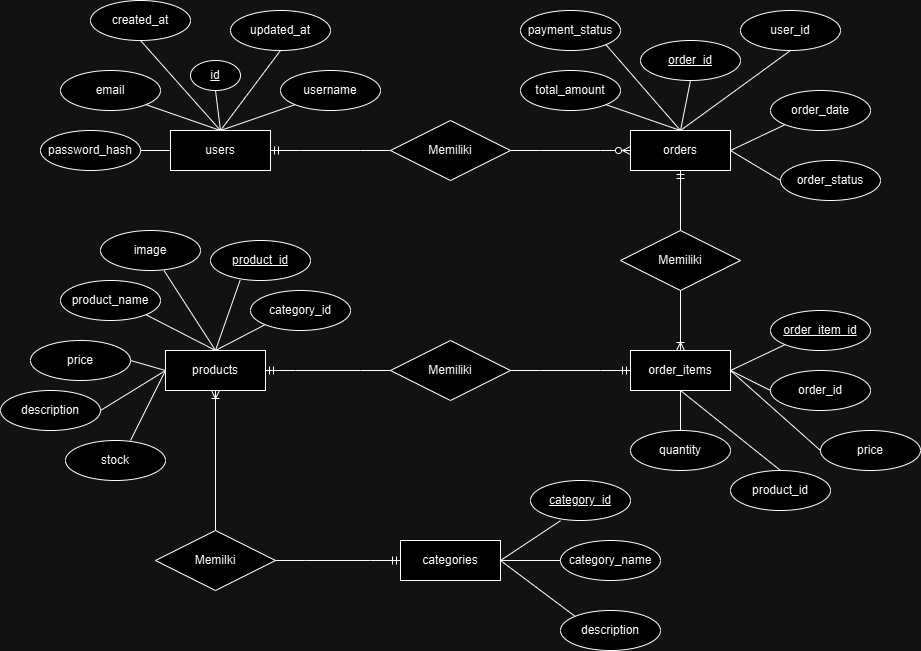

The diagram above was exported from draw.io. Its source (the exported page's mxGraphModel, read from the mxfile embedded in the PNG):
<mxGraphModel dx="1290" dy="603" grid="1" gridSize="10" guides="1" tooltips="1" connect="1" arrows="1" fold="1" page="1" pageScale="1" pageWidth="850" pageHeight="1100" math="0" shadow="0">
  <root>
    <mxCell id="0" />
    <mxCell id="1" parent="0" />
    <mxCell id="YB6vVc0Qd_FPou8OlSqB-162" value="users" style="whiteSpace=wrap;html=1;align=center;" vertex="1" parent="1">
      <mxGeometry x="230" y="410" width="100" height="40" as="geometry" />
    </mxCell>
    <mxCell id="YB6vVc0Qd_FPou8OlSqB-163" value="id" style="ellipse;whiteSpace=wrap;html=1;align=center;fontStyle=4;" vertex="1" parent="1">
      <mxGeometry x="250" y="340" width="50" height="30" as="geometry" />
    </mxCell>
    <mxCell id="YB6vVc0Qd_FPou8OlSqB-165" value="email" style="ellipse;whiteSpace=wrap;html=1;align=center;" vertex="1" parent="1">
      <mxGeometry x="120" y="350" width="100" height="40" as="geometry" />
    </mxCell>
    <mxCell id="YB6vVc0Qd_FPou8OlSqB-166" value="username" style="ellipse;whiteSpace=wrap;html=1;align=center;" vertex="1" parent="1">
      <mxGeometry x="340" y="350" width="100" height="40" as="geometry" />
    </mxCell>
    <mxCell id="YB6vVc0Qd_FPou8OlSqB-167" value="password_hash" style="ellipse;whiteSpace=wrap;html=1;align=center;" vertex="1" parent="1">
      <mxGeometry x="100" y="410" width="100" height="40" as="geometry" />
    </mxCell>
    <mxCell id="YB6vVc0Qd_FPou8OlSqB-168" value="created_at" style="ellipse;whiteSpace=wrap;html=1;align=center;" vertex="1" parent="1">
      <mxGeometry x="150" y="280" width="100" height="40" as="geometry" />
    </mxCell>
    <mxCell id="YB6vVc0Qd_FPou8OlSqB-169" value="updated_at" style="ellipse;whiteSpace=wrap;html=1;align=center;" vertex="1" parent="1">
      <mxGeometry x="290" y="290" width="100" height="40" as="geometry" />
    </mxCell>
    <mxCell id="YB6vVc0Qd_FPou8OlSqB-171" value="" style="endArrow=none;html=1;rounded=0;exitX=1;exitY=0.5;exitDx=0;exitDy=0;" edge="1" parent="1" source="YB6vVc0Qd_FPou8OlSqB-167">
      <mxGeometry relative="1" as="geometry">
        <mxPoint x="460" y="470" as="sourcePoint" />
        <mxPoint x="230" y="430" as="targetPoint" />
      </mxGeometry>
    </mxCell>
    <mxCell id="YB6vVc0Qd_FPou8OlSqB-172" value="" style="endArrow=none;html=1;rounded=0;exitX=0.5;exitY=0;exitDx=0;exitDy=0;entryX=0;entryY=1;entryDx=0;entryDy=0;" edge="1" parent="1" source="YB6vVc0Qd_FPou8OlSqB-162" target="YB6vVc0Qd_FPou8OlSqB-166">
      <mxGeometry relative="1" as="geometry">
        <mxPoint x="460" y="470" as="sourcePoint" />
        <mxPoint x="620" y="470" as="targetPoint" />
      </mxGeometry>
    </mxCell>
    <mxCell id="YB6vVc0Qd_FPou8OlSqB-173" value="" style="endArrow=none;html=1;rounded=0;exitX=0.5;exitY=1;exitDx=0;exitDy=0;entryX=0.5;entryY=0;entryDx=0;entryDy=0;" edge="1" parent="1" source="YB6vVc0Qd_FPou8OlSqB-163" target="YB6vVc0Qd_FPou8OlSqB-162">
      <mxGeometry relative="1" as="geometry">
        <mxPoint x="470" y="480" as="sourcePoint" />
        <mxPoint x="630" y="480" as="targetPoint" />
      </mxGeometry>
    </mxCell>
    <mxCell id="YB6vVc0Qd_FPou8OlSqB-174" value="" style="endArrow=none;html=1;rounded=0;exitX=1;exitY=1;exitDx=0;exitDy=0;entryX=0.5;entryY=0;entryDx=0;entryDy=0;" edge="1" parent="1" source="YB6vVc0Qd_FPou8OlSqB-165" target="YB6vVc0Qd_FPou8OlSqB-162">
      <mxGeometry relative="1" as="geometry">
        <mxPoint x="480" y="490" as="sourcePoint" />
        <mxPoint x="640" y="490" as="targetPoint" />
      </mxGeometry>
    </mxCell>
    <mxCell id="YB6vVc0Qd_FPou8OlSqB-175" value="" style="endArrow=none;html=1;rounded=0;exitX=0.5;exitY=1;exitDx=0;exitDy=0;entryX=0.5;entryY=0;entryDx=0;entryDy=0;" edge="1" parent="1" source="YB6vVc0Qd_FPou8OlSqB-169" target="YB6vVc0Qd_FPou8OlSqB-162">
      <mxGeometry relative="1" as="geometry">
        <mxPoint x="490" y="500" as="sourcePoint" />
        <mxPoint x="650" y="500" as="targetPoint" />
      </mxGeometry>
    </mxCell>
    <mxCell id="YB6vVc0Qd_FPou8OlSqB-176" value="" style="endArrow=none;html=1;rounded=0;exitX=0.5;exitY=1;exitDx=0;exitDy=0;entryX=0.5;entryY=0;entryDx=0;entryDy=0;" edge="1" parent="1" source="YB6vVc0Qd_FPou8OlSqB-168" target="YB6vVc0Qd_FPou8OlSqB-162">
      <mxGeometry relative="1" as="geometry">
        <mxPoint x="500" y="510" as="sourcePoint" />
        <mxPoint x="660" y="510" as="targetPoint" />
      </mxGeometry>
    </mxCell>
    <mxCell id="YB6vVc0Qd_FPou8OlSqB-178" value="Memiliki" style="shape=rhombus;perimeter=rhombusPerimeter;whiteSpace=wrap;html=1;align=center;" vertex="1" parent="1">
      <mxGeometry x="450" y="400" width="120" height="60" as="geometry" />
    </mxCell>
    <mxCell id="YB6vVc0Qd_FPou8OlSqB-179" value="" style="edgeStyle=entityRelationEdgeStyle;fontSize=12;html=1;endArrow=ERmandOne;rounded=0;entryX=1;entryY=0.5;entryDx=0;entryDy=0;exitX=0;exitY=0.5;exitDx=0;exitDy=0;" edge="1" parent="1" source="YB6vVc0Qd_FPou8OlSqB-178" target="YB6vVc0Qd_FPou8OlSqB-162">
      <mxGeometry width="100" height="100" relative="1" as="geometry">
        <mxPoint x="490" y="420" as="sourcePoint" />
        <mxPoint x="590" y="320" as="targetPoint" />
      </mxGeometry>
    </mxCell>
    <mxCell id="YB6vVc0Qd_FPou8OlSqB-180" value="orders" style="whiteSpace=wrap;html=1;align=center;" vertex="1" parent="1">
      <mxGeometry x="690" y="410" width="100" height="40" as="geometry" />
    </mxCell>
    <mxCell id="YB6vVc0Qd_FPou8OlSqB-182" value="" style="edgeStyle=entityRelationEdgeStyle;fontSize=12;html=1;endArrow=ERzeroToMany;endFill=1;rounded=0;entryX=0;entryY=0.5;entryDx=0;entryDy=0;exitX=1;exitY=0.5;exitDx=0;exitDy=0;" edge="1" parent="1" source="YB6vVc0Qd_FPou8OlSqB-178" target="YB6vVc0Qd_FPou8OlSqB-180">
      <mxGeometry width="100" height="100" relative="1" as="geometry">
        <mxPoint x="490" y="420" as="sourcePoint" />
        <mxPoint x="590" y="320" as="targetPoint" />
      </mxGeometry>
    </mxCell>
    <mxCell id="YB6vVc0Qd_FPou8OlSqB-183" value="order_id" style="ellipse;whiteSpace=wrap;html=1;align=center;fontStyle=4;" vertex="1" parent="1">
      <mxGeometry x="700" y="320" width="100" height="40" as="geometry" />
    </mxCell>
    <mxCell id="YB6vVc0Qd_FPou8OlSqB-184" value="user_id" style="ellipse;whiteSpace=wrap;html=1;align=center;" vertex="1" parent="1">
      <mxGeometry x="800" y="290" width="100" height="40" as="geometry" />
    </mxCell>
    <mxCell id="YB6vVc0Qd_FPou8OlSqB-185" value="order_date" style="ellipse;whiteSpace=wrap;html=1;align=center;" vertex="1" parent="1">
      <mxGeometry x="830" y="370" width="100" height="40" as="geometry" />
    </mxCell>
    <mxCell id="YB6vVc0Qd_FPou8OlSqB-186" value="order_status" style="ellipse;whiteSpace=wrap;html=1;align=center;" vertex="1" parent="1">
      <mxGeometry x="840" y="440" width="100" height="40" as="geometry" />
    </mxCell>
    <mxCell id="YB6vVc0Qd_FPou8OlSqB-187" value="payment_status" style="ellipse;whiteSpace=wrap;html=1;align=center;" vertex="1" parent="1">
      <mxGeometry x="580" y="290" width="100" height="40" as="geometry" />
    </mxCell>
    <mxCell id="YB6vVc0Qd_FPou8OlSqB-188" value="total_amount" style="ellipse;whiteSpace=wrap;html=1;align=center;" vertex="1" parent="1">
      <mxGeometry x="580" y="350" width="100" height="40" as="geometry" />
    </mxCell>
    <mxCell id="YB6vVc0Qd_FPou8OlSqB-190" style="edgeStyle=orthogonalEdgeStyle;rounded=0;orthogonalLoop=1;jettySize=auto;html=1;exitX=0.5;exitY=1;exitDx=0;exitDy=0;" edge="1" parent="1" source="YB6vVc0Qd_FPou8OlSqB-183" target="YB6vVc0Qd_FPou8OlSqB-183">
      <mxGeometry relative="1" as="geometry" />
    </mxCell>
    <mxCell id="YB6vVc0Qd_FPou8OlSqB-191" value="" style="endArrow=none;html=1;rounded=0;entryX=0.5;entryY=0;entryDx=0;entryDy=0;exitX=1;exitY=1;exitDx=0;exitDy=0;" edge="1" parent="1" source="YB6vVc0Qd_FPou8OlSqB-188" target="YB6vVc0Qd_FPou8OlSqB-180">
      <mxGeometry relative="1" as="geometry">
        <mxPoint x="460" y="370" as="sourcePoint" />
        <mxPoint x="620" y="370" as="targetPoint" />
      </mxGeometry>
    </mxCell>
    <mxCell id="YB6vVc0Qd_FPou8OlSqB-192" value="" style="endArrow=none;html=1;rounded=0;entryX=0.5;entryY=0;entryDx=0;entryDy=0;exitX=1;exitY=1;exitDx=0;exitDy=0;" edge="1" parent="1" source="YB6vVc0Qd_FPou8OlSqB-187" target="YB6vVc0Qd_FPou8OlSqB-180">
      <mxGeometry relative="1" as="geometry">
        <mxPoint x="470" y="380" as="sourcePoint" />
        <mxPoint x="630" y="380" as="targetPoint" />
      </mxGeometry>
    </mxCell>
    <mxCell id="YB6vVc0Qd_FPou8OlSqB-193" value="" style="endArrow=none;html=1;rounded=0;entryX=0.5;entryY=1;entryDx=0;entryDy=0;exitX=0.5;exitY=0;exitDx=0;exitDy=0;" edge="1" parent="1" source="YB6vVc0Qd_FPou8OlSqB-180" target="YB6vVc0Qd_FPou8OlSqB-183">
      <mxGeometry relative="1" as="geometry">
        <mxPoint x="480" y="390" as="sourcePoint" />
        <mxPoint x="640" y="390" as="targetPoint" />
      </mxGeometry>
    </mxCell>
    <mxCell id="YB6vVc0Qd_FPou8OlSqB-194" value="" style="endArrow=none;html=1;rounded=0;entryX=0.5;entryY=1;entryDx=0;entryDy=0;exitX=0.5;exitY=0;exitDx=0;exitDy=0;" edge="1" parent="1" source="YB6vVc0Qd_FPou8OlSqB-180" target="YB6vVc0Qd_FPou8OlSqB-184">
      <mxGeometry relative="1" as="geometry">
        <mxPoint x="490" y="400" as="sourcePoint" />
        <mxPoint x="650" y="400" as="targetPoint" />
      </mxGeometry>
    </mxCell>
    <mxCell id="YB6vVc0Qd_FPou8OlSqB-195" value="" style="endArrow=none;html=1;rounded=0;entryX=0;entryY=1;entryDx=0;entryDy=0;exitX=1;exitY=0.5;exitDx=0;exitDy=0;" edge="1" parent="1" source="YB6vVc0Qd_FPou8OlSqB-180" target="YB6vVc0Qd_FPou8OlSqB-185">
      <mxGeometry relative="1" as="geometry">
        <mxPoint x="500" y="410" as="sourcePoint" />
        <mxPoint x="660" y="410" as="targetPoint" />
      </mxGeometry>
    </mxCell>
    <mxCell id="YB6vVc0Qd_FPou8OlSqB-196" value="" style="endArrow=none;html=1;rounded=0;entryX=0;entryY=0.5;entryDx=0;entryDy=0;exitX=1;exitY=0.5;exitDx=0;exitDy=0;" edge="1" parent="1" source="YB6vVc0Qd_FPou8OlSqB-180" target="YB6vVc0Qd_FPou8OlSqB-186">
      <mxGeometry relative="1" as="geometry">
        <mxPoint x="510" y="420" as="sourcePoint" />
        <mxPoint x="670" y="420" as="targetPoint" />
      </mxGeometry>
    </mxCell>
    <mxCell id="YB6vVc0Qd_FPou8OlSqB-197" value="Memiliki" style="shape=rhombus;perimeter=rhombusPerimeter;whiteSpace=wrap;html=1;align=center;" vertex="1" parent="1">
      <mxGeometry x="680" y="510" width="120" height="60" as="geometry" />
    </mxCell>
    <mxCell id="YB6vVc0Qd_FPou8OlSqB-198" value="" style="fontSize=12;html=1;endArrow=ERmandOne;rounded=0;entryX=0.5;entryY=1;entryDx=0;entryDy=0;exitX=0.5;exitY=0;exitDx=0;exitDy=0;" edge="1" parent="1" source="YB6vVc0Qd_FPou8OlSqB-197" target="YB6vVc0Qd_FPou8OlSqB-180">
      <mxGeometry width="100" height="100" relative="1" as="geometry">
        <mxPoint x="490" y="620" as="sourcePoint" />
        <mxPoint x="590" y="520" as="targetPoint" />
      </mxGeometry>
    </mxCell>
    <mxCell id="YB6vVc0Qd_FPou8OlSqB-199" value="order_items" style="whiteSpace=wrap;html=1;align=center;" vertex="1" parent="1">
      <mxGeometry x="690" y="630" width="100" height="40" as="geometry" />
    </mxCell>
    <mxCell id="YB6vVc0Qd_FPou8OlSqB-200" value="order_item_id" style="ellipse;whiteSpace=wrap;html=1;align=center;fontStyle=4;" vertex="1" parent="1">
      <mxGeometry x="830" y="590" width="100" height="40" as="geometry" />
    </mxCell>
    <mxCell id="YB6vVc0Qd_FPou8OlSqB-201" value="order_id" style="ellipse;whiteSpace=wrap;html=1;align=center;" vertex="1" parent="1">
      <mxGeometry x="830" y="650" width="100" height="40" as="geometry" />
    </mxCell>
    <mxCell id="YB6vVc0Qd_FPou8OlSqB-202" value="product_id" style="ellipse;whiteSpace=wrap;html=1;align=center;" vertex="1" parent="1">
      <mxGeometry x="790" y="750" width="100" height="40" as="geometry" />
    </mxCell>
    <mxCell id="YB6vVc0Qd_FPou8OlSqB-203" value="quantity" style="ellipse;whiteSpace=wrap;html=1;align=center;" vertex="1" parent="1">
      <mxGeometry x="690" y="710" width="100" height="40" as="geometry" />
    </mxCell>
    <mxCell id="YB6vVc0Qd_FPou8OlSqB-204" value="price" style="ellipse;whiteSpace=wrap;html=1;align=center;" vertex="1" parent="1">
      <mxGeometry x="880" y="710" width="100" height="40" as="geometry" />
    </mxCell>
    <mxCell id="YB6vVc0Qd_FPou8OlSqB-205" value="" style="endArrow=none;html=1;rounded=0;entryX=1;entryY=0.5;entryDx=0;entryDy=0;exitX=0;exitY=1;exitDx=0;exitDy=0;" edge="1" parent="1" source="YB6vVc0Qd_FPou8OlSqB-200" target="YB6vVc0Qd_FPou8OlSqB-199">
      <mxGeometry relative="1" as="geometry">
        <mxPoint x="520" y="430" as="sourcePoint" />
        <mxPoint x="680" y="430" as="targetPoint" />
      </mxGeometry>
    </mxCell>
    <mxCell id="YB6vVc0Qd_FPou8OlSqB-206" value="" style="endArrow=none;html=1;rounded=0;entryX=0;entryY=0.5;entryDx=0;entryDy=0;exitX=1;exitY=0.5;exitDx=0;exitDy=0;" edge="1" parent="1" source="YB6vVc0Qd_FPou8OlSqB-199" target="YB6vVc0Qd_FPou8OlSqB-201">
      <mxGeometry relative="1" as="geometry">
        <mxPoint x="530" y="440" as="sourcePoint" />
        <mxPoint x="690" y="440" as="targetPoint" />
      </mxGeometry>
    </mxCell>
    <mxCell id="YB6vVc0Qd_FPou8OlSqB-207" value="" style="endArrow=none;html=1;rounded=0;entryX=0;entryY=0.5;entryDx=0;entryDy=0;exitX=1;exitY=0.5;exitDx=0;exitDy=0;" edge="1" parent="1" source="YB6vVc0Qd_FPou8OlSqB-199" target="YB6vVc0Qd_FPou8OlSqB-204">
      <mxGeometry relative="1" as="geometry">
        <mxPoint x="540" y="450" as="sourcePoint" />
        <mxPoint x="700" y="450" as="targetPoint" />
      </mxGeometry>
    </mxCell>
    <mxCell id="YB6vVc0Qd_FPou8OlSqB-208" value="" style="endArrow=none;html=1;rounded=0;entryX=0.5;entryY=0;entryDx=0;entryDy=0;exitX=0.5;exitY=1;exitDx=0;exitDy=0;" edge="1" parent="1" source="YB6vVc0Qd_FPou8OlSqB-199" target="YB6vVc0Qd_FPou8OlSqB-202">
      <mxGeometry relative="1" as="geometry">
        <mxPoint x="550" y="460" as="sourcePoint" />
        <mxPoint x="710" y="460" as="targetPoint" />
      </mxGeometry>
    </mxCell>
    <mxCell id="YB6vVc0Qd_FPou8OlSqB-209" value="" style="endArrow=none;html=1;rounded=0;entryX=0.5;entryY=1;entryDx=0;entryDy=0;exitX=0.5;exitY=0;exitDx=0;exitDy=0;" edge="1" parent="1" source="YB6vVc0Qd_FPou8OlSqB-203" target="YB6vVc0Qd_FPou8OlSqB-199">
      <mxGeometry relative="1" as="geometry">
        <mxPoint x="560" y="470" as="sourcePoint" />
        <mxPoint x="720" y="470" as="targetPoint" />
      </mxGeometry>
    </mxCell>
    <mxCell id="YB6vVc0Qd_FPou8OlSqB-210" value="" style="fontSize=12;html=1;endArrow=ERoneToMany;rounded=0;entryX=0.5;entryY=0;entryDx=0;entryDy=0;exitX=0.5;exitY=1;exitDx=0;exitDy=0;" edge="1" parent="1" source="YB6vVc0Qd_FPou8OlSqB-197" target="YB6vVc0Qd_FPou8OlSqB-199">
      <mxGeometry width="100" height="100" relative="1" as="geometry">
        <mxPoint x="490" y="620" as="sourcePoint" />
        <mxPoint x="590" y="520" as="targetPoint" />
      </mxGeometry>
    </mxCell>
    <mxCell id="YB6vVc0Qd_FPou8OlSqB-211" value="Memiliki" style="shape=rhombus;perimeter=rhombusPerimeter;whiteSpace=wrap;html=1;align=center;" vertex="1" parent="1">
      <mxGeometry x="450" y="620" width="120" height="60" as="geometry" />
    </mxCell>
    <mxCell id="YB6vVc0Qd_FPou8OlSqB-212" value="" style="edgeStyle=entityRelationEdgeStyle;fontSize=12;html=1;endArrow=ERmandOne;rounded=0;entryX=0;entryY=0.5;entryDx=0;entryDy=0;exitX=1;exitY=0.5;exitDx=0;exitDy=0;" edge="1" parent="1" source="YB6vVc0Qd_FPou8OlSqB-211" target="YB6vVc0Qd_FPou8OlSqB-199">
      <mxGeometry width="100" height="100" relative="1" as="geometry">
        <mxPoint x="490" y="620" as="sourcePoint" />
        <mxPoint x="590" y="520" as="targetPoint" />
      </mxGeometry>
    </mxCell>
    <mxCell id="YB6vVc0Qd_FPou8OlSqB-213" value="products" style="whiteSpace=wrap;html=1;align=center;" vertex="1" parent="1">
      <mxGeometry x="225" y="630" width="100" height="40" as="geometry" />
    </mxCell>
    <mxCell id="YB6vVc0Qd_FPou8OlSqB-214" value="" style="edgeStyle=entityRelationEdgeStyle;fontSize=12;html=1;endArrow=ERmandOne;rounded=0;entryX=1;entryY=0.5;entryDx=0;entryDy=0;exitX=0;exitY=0.5;exitDx=0;exitDy=0;" edge="1" parent="1" source="YB6vVc0Qd_FPou8OlSqB-211" target="YB6vVc0Qd_FPou8OlSqB-213">
      <mxGeometry width="100" height="100" relative="1" as="geometry">
        <mxPoint x="490" y="620" as="sourcePoint" />
        <mxPoint x="370" y="630" as="targetPoint" />
      </mxGeometry>
    </mxCell>
    <mxCell id="YB6vVc0Qd_FPou8OlSqB-215" value="category_id" style="ellipse;whiteSpace=wrap;html=1;align=center;" vertex="1" parent="1">
      <mxGeometry x="310" y="570" width="100" height="40" as="geometry" />
    </mxCell>
    <mxCell id="YB6vVc0Qd_FPou8OlSqB-216" value="product_id" style="ellipse;whiteSpace=wrap;html=1;align=center;fontStyle=4;" vertex="1" parent="1">
      <mxGeometry x="270" y="520" width="100" height="40" as="geometry" />
    </mxCell>
    <mxCell id="YB6vVc0Qd_FPou8OlSqB-217" value="product_name" style="ellipse;whiteSpace=wrap;html=1;align=center;" vertex="1" parent="1">
      <mxGeometry x="120" y="560" width="100" height="40" as="geometry" />
    </mxCell>
    <mxCell id="YB6vVc0Qd_FPou8OlSqB-218" value="price" style="ellipse;whiteSpace=wrap;html=1;align=center;" vertex="1" parent="1">
      <mxGeometry x="90" y="620" width="100" height="40" as="geometry" />
    </mxCell>
    <mxCell id="YB6vVc0Qd_FPou8OlSqB-219" value="description" style="ellipse;whiteSpace=wrap;html=1;align=center;" vertex="1" parent="1">
      <mxGeometry x="60" y="670" width="100" height="40" as="geometry" />
    </mxCell>
    <mxCell id="YB6vVc0Qd_FPou8OlSqB-220" value="image" style="ellipse;whiteSpace=wrap;html=1;align=center;" vertex="1" parent="1">
      <mxGeometry x="160" y="510" width="100" height="40" as="geometry" />
    </mxCell>
    <mxCell id="YB6vVc0Qd_FPou8OlSqB-221" value="stock" style="ellipse;whiteSpace=wrap;html=1;align=center;" vertex="1" parent="1">
      <mxGeometry x="125" y="720" width="100" height="40" as="geometry" />
    </mxCell>
    <mxCell id="YB6vVc0Qd_FPou8OlSqB-222" value="" style="endArrow=none;html=1;rounded=0;exitX=0.5;exitY=0;exitDx=0;exitDy=0;entryX=0;entryY=1;entryDx=0;entryDy=0;" edge="1" parent="1" source="YB6vVc0Qd_FPou8OlSqB-213" target="YB6vVc0Qd_FPou8OlSqB-215">
      <mxGeometry relative="1" as="geometry">
        <mxPoint x="570" y="480" as="sourcePoint" />
        <mxPoint x="730" y="480" as="targetPoint" />
      </mxGeometry>
    </mxCell>
    <mxCell id="YB6vVc0Qd_FPou8OlSqB-223" value="" style="endArrow=none;html=1;rounded=0;exitX=0.296;exitY=0.995;exitDx=0;exitDy=0;entryX=0.5;entryY=0;entryDx=0;entryDy=0;exitPerimeter=0;" edge="1" parent="1" source="YB6vVc0Qd_FPou8OlSqB-216" target="YB6vVc0Qd_FPou8OlSqB-213">
      <mxGeometry relative="1" as="geometry">
        <mxPoint x="580" y="490" as="sourcePoint" />
        <mxPoint x="740" y="490" as="targetPoint" />
      </mxGeometry>
    </mxCell>
    <mxCell id="YB6vVc0Qd_FPou8OlSqB-224" value="" style="endArrow=none;html=1;rounded=0;exitX=0.636;exitY=1.005;exitDx=0;exitDy=0;exitPerimeter=0;entryX=0.5;entryY=0;entryDx=0;entryDy=0;" edge="1" parent="1" source="YB6vVc0Qd_FPou8OlSqB-220" target="YB6vVc0Qd_FPou8OlSqB-213">
      <mxGeometry relative="1" as="geometry">
        <mxPoint x="590" y="500" as="sourcePoint" />
        <mxPoint x="750" y="500" as="targetPoint" />
      </mxGeometry>
    </mxCell>
    <mxCell id="YB6vVc0Qd_FPou8OlSqB-225" value="" style="endArrow=none;html=1;rounded=0;exitX=1;exitY=1;exitDx=0;exitDy=0;entryX=0.5;entryY=0;entryDx=0;entryDy=0;" edge="1" parent="1" source="YB6vVc0Qd_FPou8OlSqB-217" target="YB6vVc0Qd_FPou8OlSqB-213">
      <mxGeometry relative="1" as="geometry">
        <mxPoint x="600" y="510" as="sourcePoint" />
        <mxPoint x="760" y="510" as="targetPoint" />
      </mxGeometry>
    </mxCell>
    <mxCell id="YB6vVc0Qd_FPou8OlSqB-226" value="" style="endArrow=none;html=1;rounded=0;exitX=1;exitY=0.5;exitDx=0;exitDy=0;entryX=0;entryY=0.5;entryDx=0;entryDy=0;" edge="1" parent="1" source="YB6vVc0Qd_FPou8OlSqB-218" target="YB6vVc0Qd_FPou8OlSqB-213">
      <mxGeometry relative="1" as="geometry">
        <mxPoint x="610" y="520" as="sourcePoint" />
        <mxPoint x="770" y="520" as="targetPoint" />
      </mxGeometry>
    </mxCell>
    <mxCell id="YB6vVc0Qd_FPou8OlSqB-227" value="" style="endArrow=none;html=1;rounded=0;exitX=1;exitY=0.5;exitDx=0;exitDy=0;entryX=0;entryY=0.5;entryDx=0;entryDy=0;" edge="1" parent="1" source="YB6vVc0Qd_FPou8OlSqB-219" target="YB6vVc0Qd_FPou8OlSqB-213">
      <mxGeometry relative="1" as="geometry">
        <mxPoint x="620" y="530" as="sourcePoint" />
        <mxPoint x="780" y="530" as="targetPoint" />
      </mxGeometry>
    </mxCell>
    <mxCell id="YB6vVc0Qd_FPou8OlSqB-228" value="" style="endArrow=none;html=1;rounded=0;exitX=0.65;exitY=0;exitDx=0;exitDy=0;exitPerimeter=0;entryX=0;entryY=0.5;entryDx=0;entryDy=0;" edge="1" parent="1" source="YB6vVc0Qd_FPou8OlSqB-221" target="YB6vVc0Qd_FPou8OlSqB-213">
      <mxGeometry relative="1" as="geometry">
        <mxPoint x="630" y="540" as="sourcePoint" />
        <mxPoint x="790" y="540" as="targetPoint" />
      </mxGeometry>
    </mxCell>
    <mxCell id="YB6vVc0Qd_FPou8OlSqB-229" value="Memilki" style="shape=rhombus;perimeter=rhombusPerimeter;whiteSpace=wrap;html=1;align=center;" vertex="1" parent="1">
      <mxGeometry x="215" y="810" width="120" height="60" as="geometry" />
    </mxCell>
    <mxCell id="YB6vVc0Qd_FPou8OlSqB-230" value="" style="fontSize=12;html=1;endArrow=ERoneToMany;rounded=0;entryX=0.5;entryY=1;entryDx=0;entryDy=0;exitX=0.5;exitY=0;exitDx=0;exitDy=0;" edge="1" parent="1" source="YB6vVc0Qd_FPou8OlSqB-229" target="YB6vVc0Qd_FPou8OlSqB-213">
      <mxGeometry width="100" height="100" relative="1" as="geometry">
        <mxPoint x="490" y="820" as="sourcePoint" />
        <mxPoint x="590" y="720" as="targetPoint" />
      </mxGeometry>
    </mxCell>
    <mxCell id="YB6vVc0Qd_FPou8OlSqB-231" value="categories" style="whiteSpace=wrap;html=1;align=center;" vertex="1" parent="1">
      <mxGeometry x="460" y="820" width="100" height="40" as="geometry" />
    </mxCell>
    <mxCell id="YB6vVc0Qd_FPou8OlSqB-232" value="category_id" style="ellipse;whiteSpace=wrap;html=1;align=center;fontStyle=4;" vertex="1" parent="1">
      <mxGeometry x="590" y="760" width="100" height="40" as="geometry" />
    </mxCell>
    <mxCell id="YB6vVc0Qd_FPou8OlSqB-233" value="category_name" style="ellipse;whiteSpace=wrap;html=1;align=center;" vertex="1" parent="1">
      <mxGeometry x="620" y="820" width="100" height="40" as="geometry" />
    </mxCell>
    <mxCell id="YB6vVc0Qd_FPou8OlSqB-234" value="description" style="ellipse;whiteSpace=wrap;html=1;align=center;" vertex="1" parent="1">
      <mxGeometry x="620" y="890" width="100" height="40" as="geometry" />
    </mxCell>
    <mxCell id="YB6vVc0Qd_FPou8OlSqB-235" value="" style="endArrow=none;html=1;rounded=0;exitX=1;exitY=0.5;exitDx=0;exitDy=0;entryX=0.3;entryY=1.005;entryDx=0;entryDy=0;entryPerimeter=0;" edge="1" parent="1" source="YB6vVc0Qd_FPou8OlSqB-231" target="YB6vVc0Qd_FPou8OlSqB-232">
      <mxGeometry relative="1" as="geometry">
        <mxPoint x="640" y="550" as="sourcePoint" />
        <mxPoint x="800" y="550" as="targetPoint" />
      </mxGeometry>
    </mxCell>
    <mxCell id="YB6vVc0Qd_FPou8OlSqB-236" value="" style="endArrow=none;html=1;rounded=0;exitX=1;exitY=0.5;exitDx=0;exitDy=0;entryX=0;entryY=0.5;entryDx=0;entryDy=0;" edge="1" parent="1" source="YB6vVc0Qd_FPou8OlSqB-231" target="YB6vVc0Qd_FPou8OlSqB-233">
      <mxGeometry relative="1" as="geometry">
        <mxPoint x="650" y="560" as="sourcePoint" />
        <mxPoint x="810" y="560" as="targetPoint" />
      </mxGeometry>
    </mxCell>
    <mxCell id="YB6vVc0Qd_FPou8OlSqB-237" value="" style="endArrow=none;html=1;rounded=0;exitX=1;exitY=0.5;exitDx=0;exitDy=0;entryX=0;entryY=0;entryDx=0;entryDy=0;" edge="1" parent="1" source="YB6vVc0Qd_FPou8OlSqB-231" target="YB6vVc0Qd_FPou8OlSqB-234">
      <mxGeometry relative="1" as="geometry">
        <mxPoint x="660" y="570" as="sourcePoint" />
        <mxPoint x="820" y="570" as="targetPoint" />
      </mxGeometry>
    </mxCell>
    <mxCell id="YB6vVc0Qd_FPou8OlSqB-238" value="" style="edgeStyle=entityRelationEdgeStyle;fontSize=12;html=1;endArrow=ERmandOne;rounded=0;entryX=0;entryY=0.5;entryDx=0;entryDy=0;exitX=1;exitY=0.5;exitDx=0;exitDy=0;" edge="1" parent="1" source="YB6vVc0Qd_FPou8OlSqB-229" target="YB6vVc0Qd_FPou8OlSqB-231">
      <mxGeometry width="100" height="100" relative="1" as="geometry">
        <mxPoint x="490" y="820" as="sourcePoint" />
        <mxPoint x="590" y="720" as="targetPoint" />
      </mxGeometry>
    </mxCell>
  </root>
</mxGraphModel>